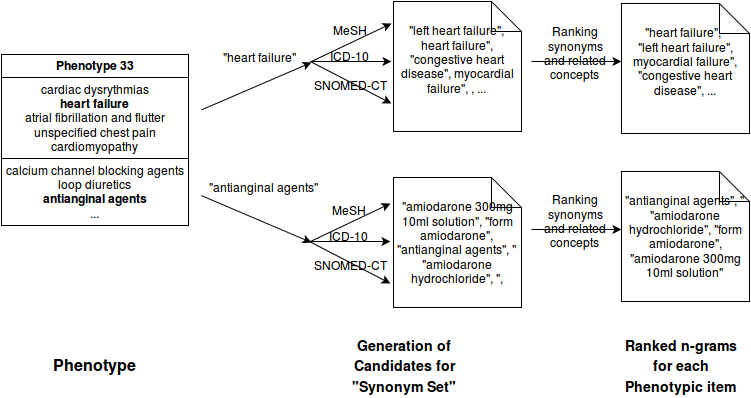

The diagram above was exported from draw.io. Its source (the exported page's mxGraphModel, read from the mxfile embedded in the PNG):
<mxGraphModel dx="880" dy="409" grid="1" gridSize="10" guides="1" tooltips="1" connect="1" arrows="1" fold="1" page="1" pageScale="1" pageWidth="826" pageHeight="1169" background="#ffffff" math="0" shadow="0">
  <root>
    <mxCell id="0" />
    <mxCell id="1" parent="0" />
    <mxCell id="3" value="&lt;font style=&quot;font-size: 16px&quot;&gt;&lt;b&gt;Phenotype&lt;br&gt;&lt;/b&gt;&lt;/font&gt;" style="text;html=1;strokeColor=none;fillColor=none;align=center;verticalAlign=middle;whiteSpace=wrap;overflow=hidden;" parent="1" vertex="1">
      <mxGeometry x="50" y="372" width="104" height="40" as="geometry" />
    </mxCell>
    <mxCell id="5" value="" style="endArrow=classic;html=1;" parent="1" edge="1">
      <mxGeometry width="50" height="50" relative="1" as="geometry">
        <mxPoint x="320" y="89" as="sourcePoint" />
        <mxPoint x="400" y="51" as="targetPoint" />
      </mxGeometry>
    </mxCell>
    <mxCell id="6" value="" style="endArrow=classic;html=1;" parent="1" source="33" edge="1">
      <mxGeometry width="50" height="50" relative="1" as="geometry">
        <mxPoint x="170" y="130" as="sourcePoint" />
        <mxPoint x="320" y="270" as="targetPoint" />
      </mxGeometry>
    </mxCell>
    <mxCell id="8" value="&quot;heart failure&quot;&lt;br&gt;" style="text;html=1;strokeColor=none;fillColor=none;align=center;verticalAlign=middle;whiteSpace=wrap;overflow=hidden;rotation=0;" parent="1" vertex="1">
      <mxGeometry x="222" y="73" width="90" height="23" as="geometry" />
    </mxCell>
    <mxCell id="13" value="" style="endArrow=classic;html=1;" parent="1" edge="1">
      <mxGeometry x="330" y="69" width="50" height="50" as="geometry">
        <mxPoint x="319" y="89" as="sourcePoint" />
        <mxPoint x="400" y="89" as="targetPoint" />
      </mxGeometry>
    </mxCell>
    <mxCell id="14" value="" style="endArrow=classic;html=1;" parent="1" edge="1">
      <mxGeometry x="340" y="79" width="50" height="50" as="geometry">
        <mxPoint x="319" y="89" as="sourcePoint" />
        <mxPoint x="400" y="131" as="targetPoint" />
      </mxGeometry>
    </mxCell>
    <mxCell id="15" value="MeSH" style="text;html=1;strokeColor=none;fillColor=none;align=center;verticalAlign=middle;whiteSpace=wrap;overflow=hidden;" parent="1" vertex="1">
      <mxGeometry x="338" y="48" width="40" height="20" as="geometry" />
    </mxCell>
    <mxCell id="16" value="ICD-10" style="text;html=1;strokeColor=none;fillColor=none;align=center;verticalAlign=middle;whiteSpace=wrap;overflow=hidden;" parent="1" vertex="1">
      <mxGeometry x="332" y="74" width="50" height="20" as="geometry" />
    </mxCell>
    <mxCell id="18" value="SNOMED-CT" style="text;html=1;strokeColor=none;fillColor=none;align=center;verticalAlign=middle;whiteSpace=wrap;overflow=hidden;" parent="1" vertex="1">
      <mxGeometry x="316" y="103" width="85" height="20" as="geometry" />
    </mxCell>
    <mxCell id="19" value="&quot;left heart failure&quot;,&lt;br&gt;heart failure&quot;, &quot;congestive heart disease&quot;, myocardial failure&quot;, , ...&lt;br&gt;&lt;br&gt;" style="shape=note;whiteSpace=wrap;html=1;" parent="1" vertex="1">
      <mxGeometry x="402" y="29" width="128" height="130" as="geometry" />
    </mxCell>
    <mxCell id="28" value="" style="endArrow=classic;html=1;" parent="1" edge="1">
      <mxGeometry width="50" height="50" relative="1" as="geometry">
        <mxPoint x="540" y="89" as="sourcePoint" />
        <mxPoint x="630" y="89" as="targetPoint" />
      </mxGeometry>
    </mxCell>
    <mxCell id="29" value="Ranking synonyms and related concepts&lt;br&gt;" style="text;html=1;strokeColor=none;fillColor=none;align=center;verticalAlign=middle;whiteSpace=wrap;overflow=hidden;" parent="1" vertex="1">
      <mxGeometry x="549" y="42" width="70" height="77" as="geometry" />
    </mxCell>
    <mxCell id="30" value="&quot;heart failure&quot;,&amp;nbsp; &lt;br&gt;&quot;left heart failure&quot;, myocardial failure&quot;, &quot;congestive heart disease&quot;, ...&lt;br&gt;&lt;br&gt;" style="shape=note;whiteSpace=wrap;html=1;" parent="1" vertex="1">
      <mxGeometry x="630" y="31" width="128" height="130" as="geometry" />
    </mxCell>
    <mxCell id="31" value="&lt;b&gt;&lt;font style=&quot;font-size: 17px&quot;&gt;&lt;font style=&quot;font-size: 16px&quot;&gt;&lt;font style=&quot;font-size: 14px&quot;&gt;Ranked n-grams for each&lt;br&gt;Phenotypic item&lt;br&gt;&lt;/font&gt;&lt;/font&gt;&lt;/font&gt;&lt;/b&gt;" style="text;html=1;strokeColor=none;fillColor=none;align=center;verticalAlign=middle;whiteSpace=wrap;overflow=hidden;" parent="1" vertex="1">
      <mxGeometry x="630" y="360" width="120" height="64" as="geometry" />
    </mxCell>
    <mxCell id="33" value="&lt;table style=&quot;border-collapse: collapse&quot; width=&quot;160&quot; border=&quot;1&quot; cellpadding=&quot;4&quot;&gt;&lt;tbody&gt;&lt;tr&gt;&lt;th align=&quot;center&quot;&gt;Phenotype 33&lt;br&gt;&lt;/th&gt;&lt;/tr&gt;&lt;tr&gt;&lt;td align=&quot;center&quot;&gt;cardiac dysrythmias&lt;br&gt;&lt;b&gt;heart failure&lt;/b&gt;&lt;br&gt;atrial fibrillation and flutter&lt;br&gt;unspecified chest pain&lt;br&gt;cardiomyopathy&lt;br&gt;&lt;/td&gt;&lt;/tr&gt;&lt;tr&gt;&lt;td align=&quot;center&quot;&gt;calcium channel blocking agents&lt;br&gt;loop diuretics&lt;br&gt;&lt;b&gt;antianginal agents&lt;/b&gt;&lt;br&gt;...&lt;br&gt;&lt;/td&gt;&lt;/tr&gt;&lt;/tbody&gt;&lt;/table&gt;" style="text;html=1;overflow=fill;" parent="1" vertex="1">
      <mxGeometry x="10" y="82" width="200" height="197" as="geometry" />
    </mxCell>
    <mxCell id="34" value="" style="endArrow=classic;html=1;" parent="1" source="33" edge="1">
      <mxGeometry x="190" y="-1" width="50" height="50" as="geometry">
        <mxPoint x="170" y="120" as="sourcePoint" />
        <mxPoint x="320" y="90" as="targetPoint" />
      </mxGeometry>
    </mxCell>
    <mxCell id="41" value="" style="endArrow=classic;html=1;" parent="1" edge="1">
      <mxGeometry x="319" y="231" width="50" height="50" as="geometry">
        <mxPoint x="319" y="269" as="sourcePoint" />
        <mxPoint x="399" y="231" as="targetPoint" />
      </mxGeometry>
    </mxCell>
    <mxCell id="42" value="" style="endArrow=classic;html=1;" parent="1" edge="1">
      <mxGeometry x="329" y="249" width="50" height="50" as="geometry">
        <mxPoint x="318" y="269" as="sourcePoint" />
        <mxPoint x="399" y="269" as="targetPoint" />
      </mxGeometry>
    </mxCell>
    <mxCell id="43" value="" style="endArrow=classic;html=1;" parent="1" edge="1">
      <mxGeometry x="339" y="259" width="50" height="50" as="geometry">
        <mxPoint x="318" y="269" as="sourcePoint" />
        <mxPoint x="399" y="311" as="targetPoint" />
      </mxGeometry>
    </mxCell>
    <mxCell id="44" value="MeSH" style="text;html=1;strokeColor=none;fillColor=none;align=center;verticalAlign=middle;whiteSpace=wrap;overflow=hidden;" parent="1" vertex="1">
      <mxGeometry x="337" y="228" width="40" height="20" as="geometry" />
    </mxCell>
    <mxCell id="45" value="ICD-10" style="text;html=1;strokeColor=none;fillColor=none;align=center;verticalAlign=middle;whiteSpace=wrap;overflow=hidden;" parent="1" vertex="1">
      <mxGeometry x="331" y="254" width="50" height="20" as="geometry" />
    </mxCell>
    <mxCell id="46" value="SNOMED-CT" style="text;html=1;strokeColor=none;fillColor=none;align=center;verticalAlign=middle;whiteSpace=wrap;overflow=hidden;" parent="1" vertex="1">
      <mxGeometry x="316" y="283" width="85" height="20" as="geometry" />
    </mxCell>
    <mxCell id="47" value="&quot;antianginal agents&quot;&lt;br&gt;" style="text;html=1;strokeColor=none;fillColor=none;align=center;verticalAlign=middle;whiteSpace=wrap;overflow=hidden;" parent="1" vertex="1">
      <mxGeometry x="206" y="205" width="130" height="20" as="geometry" />
    </mxCell>
    <mxCell id="48" value="&quot;amiodarone 300mg 10ml solution&quot;, &quot;form amiodarone&quot;,&lt;br&gt;&quot;antianginal agents&quot;, &quot;&lt;br&gt;&quot;amiodarone hydrochloride&quot;, &quot;, &lt;br&gt;" style="shape=note;whiteSpace=wrap;html=1;" parent="1" vertex="1">
      <mxGeometry x="402" y="205" width="128" height="130" as="geometry" />
    </mxCell>
    <mxCell id="52" value="" style="endArrow=classic;html=1;" parent="1" edge="1">
      <mxGeometry x="540" y="257" width="50" height="50" as="geometry">
        <mxPoint x="540" y="257" as="sourcePoint" />
        <mxPoint x="630" y="257" as="targetPoint" />
      </mxGeometry>
    </mxCell>
    <mxCell id="53" value="Ranking synonyms and related concepts&lt;br&gt;" style="text;html=1;strokeColor=none;fillColor=none;align=center;verticalAlign=middle;whiteSpace=wrap;overflow=hidden;" parent="1" vertex="1">
      <mxGeometry x="549" y="210" width="70" height="77" as="geometry" />
    </mxCell>
    <mxCell id="54" value="&quot;antianginal agents&quot;, &quot;&lt;br&gt;&quot;amiodarone hydrochloride&quot;, &quot;form amiodarone&quot;, &quot;amiodarone 300mg 10ml solution&quot;&lt;br&gt;" style="shape=note;whiteSpace=wrap;html=1;" parent="1" vertex="1">
      <mxGeometry x="630" y="199" width="128" height="130" as="geometry" />
    </mxCell>
    <mxCell id="58" value="&lt;b&gt;&lt;font style=&quot;font-size: 17px&quot;&gt;&lt;font style=&quot;font-size: 16px&quot;&gt;&lt;font style=&quot;font-size: 14px&quot;&gt;Generation of Candidates for &quot;Synonym Set&quot;&lt;br&gt;&lt;/font&gt;&lt;/font&gt;&lt;/font&gt;&lt;/b&gt;" style="text;html=1;strokeColor=none;fillColor=none;align=center;verticalAlign=middle;whiteSpace=wrap;overflow=hidden;" vertex="1" parent="1">
      <mxGeometry x="353" y="360" width="120" height="64" as="geometry" />
    </mxCell>
  </root>
</mxGraphModel>